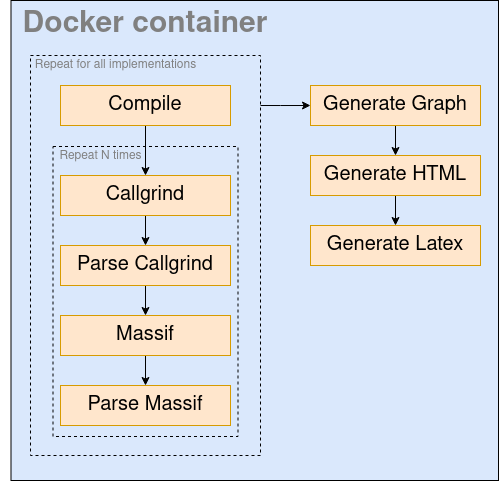

The diagram above was exported from draw.io. Its source (the exported page's mxGraphModel, read from the mxfile embedded in the PNG):
<mxGraphModel dx="1087" dy="573" grid="1" gridSize="10" guides="1" tooltips="1" connect="1" arrows="1" fold="1" page="1" pageScale="1" pageWidth="850" pageHeight="1100" math="0" shadow="0">
  <root>
    <mxCell id="0" />
    <mxCell id="1" parent="0" />
    <mxCell id="MfaVUfmMXULOHrpbijfR-38" value="" style="rounded=0;whiteSpace=wrap;html=1;fontSize=10;fillColor=#dae8fc;" vertex="1" parent="1">
      <mxGeometry x="230.5" y="75" width="487.5" height="480" as="geometry" />
    </mxCell>
    <mxCell id="MfaVUfmMXULOHrpbijfR-23" value="" style="rounded=0;whiteSpace=wrap;html=1;dashed=1;fontSize=10;fillColor=#dae8fc;" vertex="1" parent="1">
      <mxGeometry x="250" y="130" width="230" height="400" as="geometry" />
    </mxCell>
    <mxCell id="MfaVUfmMXULOHrpbijfR-22" value="" style="rounded=0;whiteSpace=wrap;html=1;dashed=1;fontSize=10;fillColor=#dae8fc;" vertex="1" parent="1">
      <mxGeometry x="272.5" y="221" width="185" height="290" as="geometry" />
    </mxCell>
    <mxCell id="MfaVUfmMXULOHrpbijfR-2" value="Docker container" style="text;html=1;strokeColor=none;fillColor=none;align=center;verticalAlign=middle;whiteSpace=wrap;rounded=0;fontSize=30;fontStyle=1;fontColor=#808080;" vertex="1" parent="1">
      <mxGeometry x="220" y="90" width="290" height="20" as="geometry" />
    </mxCell>
    <mxCell id="MfaVUfmMXULOHrpbijfR-9" style="edgeStyle=orthogonalEdgeStyle;rounded=0;orthogonalLoop=1;jettySize=auto;html=1;entryX=0.5;entryY=0;entryDx=0;entryDy=0;fontSize=20;fontColor=#808080;" edge="1" parent="1" source="MfaVUfmMXULOHrpbijfR-4" target="MfaVUfmMXULOHrpbijfR-5">
      <mxGeometry relative="1" as="geometry" />
    </mxCell>
    <mxCell id="MfaVUfmMXULOHrpbijfR-4" value="Compile " style="rounded=0;whiteSpace=wrap;html=1;fontSize=20;fillColor=#ffe6cc;strokeColor=#d79b00;" vertex="1" parent="1">
      <mxGeometry x="280" y="160" width="170" height="40" as="geometry" />
    </mxCell>
    <mxCell id="MfaVUfmMXULOHrpbijfR-10" style="edgeStyle=orthogonalEdgeStyle;rounded=0;orthogonalLoop=1;jettySize=auto;html=1;entryX=0.5;entryY=0;entryDx=0;entryDy=0;fontSize=20;fontColor=#808080;" edge="1" parent="1" source="MfaVUfmMXULOHrpbijfR-5" target="MfaVUfmMXULOHrpbijfR-6">
      <mxGeometry relative="1" as="geometry" />
    </mxCell>
    <mxCell id="MfaVUfmMXULOHrpbijfR-5" value="Callgrind" style="rounded=0;whiteSpace=wrap;html=1;fontSize=20;fillColor=#ffe6cc;strokeColor=#d79b00;" vertex="1" parent="1">
      <mxGeometry x="280" y="250" width="170" height="40" as="geometry" />
    </mxCell>
    <mxCell id="MfaVUfmMXULOHrpbijfR-21" style="edgeStyle=orthogonalEdgeStyle;rounded=0;orthogonalLoop=1;jettySize=auto;html=1;entryX=0.5;entryY=0;entryDx=0;entryDy=0;fontSize=10;fontColor=#808080;" edge="1" parent="1" source="MfaVUfmMXULOHrpbijfR-6" target="MfaVUfmMXULOHrpbijfR-19">
      <mxGeometry relative="1" as="geometry" />
    </mxCell>
    <mxCell id="MfaVUfmMXULOHrpbijfR-6" value="Parse Callgrind" style="rounded=0;whiteSpace=wrap;html=1;fontSize=20;fillColor=#ffe6cc;strokeColor=#d79b00;" vertex="1" parent="1">
      <mxGeometry x="280" y="320" width="170" height="40" as="geometry" />
    </mxCell>
    <mxCell id="MfaVUfmMXULOHrpbijfR-12" value="Repeat N times " style="text;html=1;align=center;verticalAlign=middle;resizable=0;points=[];autosize=1;fontSize=12;fontColor=#808080;fontStyle=0" vertex="1" parent="1">
      <mxGeometry x="270" y="221" width="100" height="20" as="geometry" />
    </mxCell>
    <mxCell id="MfaVUfmMXULOHrpbijfR-18" style="edgeStyle=orthogonalEdgeStyle;rounded=0;orthogonalLoop=1;jettySize=auto;html=1;entryX=0.5;entryY=0;entryDx=0;entryDy=0;fontSize=20;fontColor=#808080;" edge="1" parent="1" source="MfaVUfmMXULOHrpbijfR-19" target="MfaVUfmMXULOHrpbijfR-20">
      <mxGeometry relative="1" as="geometry" />
    </mxCell>
    <mxCell id="MfaVUfmMXULOHrpbijfR-19" value="Massif" style="rounded=0;whiteSpace=wrap;html=1;fontSize=20;fillColor=#ffe6cc;strokeColor=#d79b00;" vertex="1" parent="1">
      <mxGeometry x="280" y="390" width="170" height="40" as="geometry" />
    </mxCell>
    <mxCell id="MfaVUfmMXULOHrpbijfR-20" value="Parse Massif" style="rounded=0;whiteSpace=wrap;html=1;fontSize=20;fillColor=#ffe6cc;strokeColor=#d79b00;" vertex="1" parent="1">
      <mxGeometry x="280" y="460" width="170" height="40" as="geometry" />
    </mxCell>
    <mxCell id="MfaVUfmMXULOHrpbijfR-24" value="Repeat for all implementations" style="text;html=1;align=center;verticalAlign=middle;resizable=0;points=[];autosize=1;fontSize=12;fontColor=#808080;fontStyle=0" vertex="1" parent="1">
      <mxGeometry x="245" y="130" width="180" height="20" as="geometry" />
    </mxCell>
    <mxCell id="MfaVUfmMXULOHrpbijfR-36" style="edgeStyle=orthogonalEdgeStyle;rounded=0;orthogonalLoop=1;jettySize=auto;html=1;entryX=0.5;entryY=0;entryDx=0;entryDy=0;fontSize=10;fontColor=#808080;" edge="1" parent="1" source="MfaVUfmMXULOHrpbijfR-31" target="MfaVUfmMXULOHrpbijfR-32">
      <mxGeometry relative="1" as="geometry" />
    </mxCell>
    <mxCell id="MfaVUfmMXULOHrpbijfR-31" value="Generate Graph" style="rounded=0;whiteSpace=wrap;html=1;fontSize=20;fillColor=#ffe6cc;strokeColor=#d79b00;" vertex="1" parent="1">
      <mxGeometry x="530" y="160" width="170" height="40" as="geometry" />
    </mxCell>
    <mxCell id="MfaVUfmMXULOHrpbijfR-37" style="edgeStyle=orthogonalEdgeStyle;rounded=0;orthogonalLoop=1;jettySize=auto;html=1;entryX=0.5;entryY=0;entryDx=0;entryDy=0;fontSize=10;fontColor=#808080;" edge="1" parent="1" source="MfaVUfmMXULOHrpbijfR-32" target="MfaVUfmMXULOHrpbijfR-33">
      <mxGeometry relative="1" as="geometry" />
    </mxCell>
    <mxCell id="MfaVUfmMXULOHrpbijfR-32" value="Generate HTML" style="rounded=0;whiteSpace=wrap;html=1;fontSize=20;fillColor=#ffe6cc;strokeColor=#d79b00;" vertex="1" parent="1">
      <mxGeometry x="530" y="230" width="170" height="40" as="geometry" />
    </mxCell>
    <mxCell id="MfaVUfmMXULOHrpbijfR-33" value="Generate Latex" style="rounded=0;whiteSpace=wrap;html=1;fontSize=20;fillColor=#ffe6cc;strokeColor=#d79b00;" vertex="1" parent="1">
      <mxGeometry x="530" y="300" width="170" height="40" as="geometry" />
    </mxCell>
    <mxCell id="MfaVUfmMXULOHrpbijfR-35" style="edgeStyle=orthogonalEdgeStyle;rounded=0;orthogonalLoop=1;jettySize=auto;html=1;entryX=0;entryY=0.5;entryDx=0;entryDy=0;fontSize=10;fontColor=#808080;" edge="1" parent="1" target="MfaVUfmMXULOHrpbijfR-31">
      <mxGeometry relative="1" as="geometry">
        <mxPoint x="480" y="180" as="sourcePoint" />
        <mxPoint x="260" y="190.0000000000001" as="targetPoint" />
        <Array as="points">
          <mxPoint x="500" y="180" />
          <mxPoint x="500" y="180" />
        </Array>
      </mxGeometry>
    </mxCell>
  </root>
</mxGraphModel>